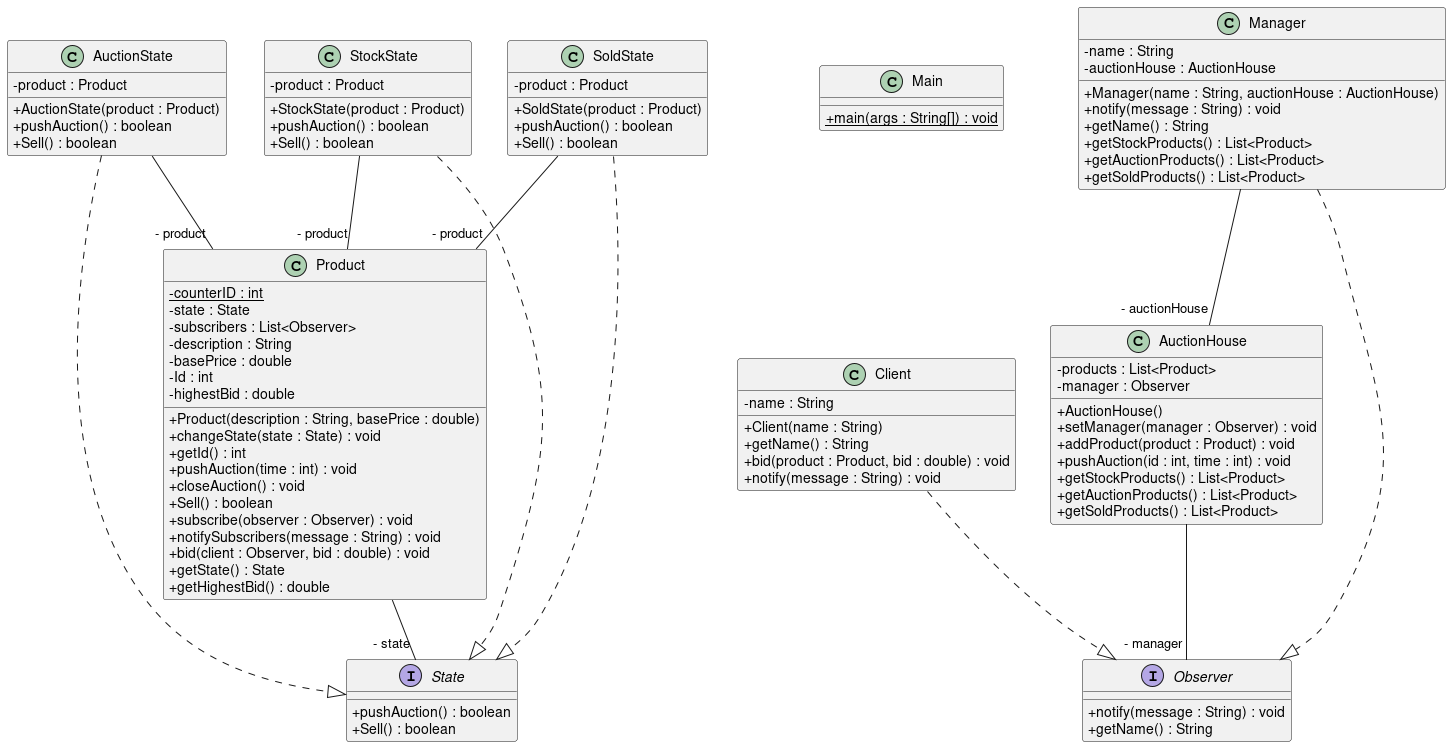

The diagram above was rendered by PlantUML. Its source (embedded in the PNG):
@startuml
skinparam classAttributeIconSize 0
class AuctionState{
- product : Product
+ AuctionState(product : Product)
+ pushAuction() : boolean
+ Sell() : boolean
}
AuctionState ..|> State
class Product{
- {static} counterID : int
- state : State
- subscribers : List<Observer>
- description : String
- basePrice : double
- Id : int
- highestBid : double
+ Product(description : String, basePrice : double)
+ changeState(state : State) : void
+ getId() : int
+ pushAuction(time : int) : void
+ closeAuction() : void
+ Sell() : boolean
+ subscribe(observer : Observer) : void
+ notifySubscribers(message : String) : void
+ bid(client : Observer, bid : double) : void
+ getState() : State
+ getHighestBid() : double
}
class StockState{
- product : Product
+ StockState(product : Product)
+ pushAuction() : boolean
+ Sell() : boolean
}
StockState ..|> State
class Main{
+ {static} main(args : String[]) : void
}
class AuctionHouse{
- products : List<Product>
- manager : Observer
+ AuctionHouse()
+ setManager(manager : Observer) : void
+ addProduct(product : Product) : void
+ pushAuction(id : int, time : int) : void
+ getStockProducts() : List<Product>
+ getAuctionProducts() : List<Product>
+ getSoldProducts() : List<Product>
}
class Client{
- name : String
+ Client(name : String)
+ getName() : String
+ bid(product : Product, bid : double) : void
+ notify(message : String) : void
}
Client ..|> Observer
class SoldState{
- product : Product
+ SoldState(product : Product)
+ pushAuction() : boolean
+ Sell() : boolean
}
SoldState ..|> State
class Manager{
- name : String
- auctionHouse : AuctionHouse
+ Manager(name : String, auctionHouse : AuctionHouse)
+ notify(message : String) : void
+ getName() : String
+ getStockProducts() : List<Product>
+ getAuctionProducts() : List<Product>
+ getSoldProducts() : List<Product>
}
Manager ..|> Observer
AuctionState--"- product" Product
Product--"- state" State
StockState--"- product" Product
AuctionHouse--"- manager" Observer
SoldState--"- product" Product
Manager--"- auctionHouse" AuctionHouse
interface Observer{
+ notify(message : String) : void
+ getName() : String
}
interface State{
+ pushAuction() : boolean
+ Sell() : boolean
}
@enduml